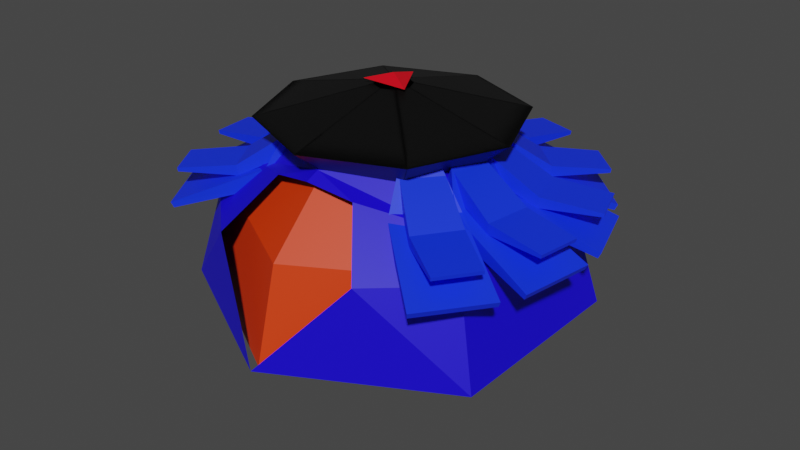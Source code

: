 # Source: slime_boss.blend  (saved by Blender 3.6.11; exported with 4.5.12 LTS)
import bpy
from mathutils import Matrix  # noqa: F401  (used for matrix-valued properties, if any)

bpy.ops.wm.read_factory_settings(use_empty=True)
scene = bpy.context.scene
scene.name = 'Scene'

# ---- collections
col_collection = bpy.data.collections.new('Collection'); scene.collection.children.link(col_collection)

# ---- materials (node trees are filled in below, after node groups)
mat_beret = bpy.data.materials.new('Beret')
mat_beret.use_transparent_shadow = False
mat_body = bpy.data.materials.new('Body')
mat_body.use_transparent_shadow = False
mat_hair = bpy.data.materials.new('Hair')
mat_hair.use_transparent_shadow = False
mat_armor = bpy.data.materials.new('Armor')
mat_armor.use_transparent_shadow = False
mat_gem = bpy.data.materials.new('Gem')
mat_gem.use_transparent_shadow = False
mat_hair_001 = bpy.data.materials.new('Hair.001')
mat_hair_001.use_transparent_shadow = False

# ---- material node trees
mat_beret.use_nodes = True; mat_beret.node_tree.nodes.clear()
_N = mat_beret.node_tree.nodes; _L = mat_beret.node_tree.links
n0 = _N.new('ShaderNodeBsdfPrincipled'); n0.name = 'Principled BSDF'; n0.location = (10, 300)
n0.distribution = 'GGX'
n0.subsurface_method = 'RANDOM_WALK_SKIN'
n0.inputs[0].default_value = (0.0, 0.0, 0.0, 1.0)
n0.inputs[3].default_value = 1.45
n0.inputs[27].default_value = (0.0, 0.0, 0.0, 1.0)
n0.inputs[28].default_value = 1.0
n1 = _N.new('ShaderNodeOutputMaterial'); n1.name = 'Material Output'; n1.location = (300, 300)
_L.new(n0.outputs[0], n1.inputs[0])
n1.is_active_output = True
mat_body.use_nodes = True; mat_body.node_tree.nodes.clear()
_N = mat_body.node_tree.nodes; _L = mat_body.node_tree.links
n0 = _N.new('ShaderNodeBsdfPrincipled'); n0.name = 'Principled BSDF'; n0.location = (10, 300)
n0.distribution = 'GGX'
n0.subsurface_method = 'RANDOM_WALK_SKIN'
n0.inputs[0].default_value = (0.8, 0.04119, 0.0, 1.0)
n0.inputs[3].default_value = 1.45
n0.inputs[27].default_value = (0.0, 0.0, 0.0, 1.0)
n0.inputs[28].default_value = 1.0
n1 = _N.new('ShaderNodeOutputMaterial'); n1.name = 'Material Output'; n1.location = (300, 300)
_L.new(n0.outputs[0], n1.inputs[0])
n1.is_active_output = True
mat_hair.use_nodes = True; mat_hair.node_tree.nodes.clear()
_N = mat_hair.node_tree.nodes; _L = mat_hair.node_tree.links
n0 = _N.new('ShaderNodeBsdfPrincipled'); n0.name = 'Principled BSDF'; n0.location = (10, 300)
n0.distribution = 'GGX'
n0.subsurface_method = 'RANDOM_WALK_SKIN'
n0.inputs[0].default_value = (0.004605, 0.03272, 1.0, 1.0)
n0.inputs[3].default_value = 1.45
n0.inputs[27].default_value = (0.0, 0.0, 0.0, 1.0)
n0.inputs[28].default_value = 1.0
n1 = _N.new('ShaderNodeOutputMaterial'); n1.name = 'Material Output'; n1.location = (300, 300)
_L.new(n0.outputs[0], n1.inputs[0])
n1.is_active_output = True
mat_armor.use_nodes = True; mat_armor.node_tree.nodes.clear()
_N = mat_armor.node_tree.nodes; _L = mat_armor.node_tree.links
n0 = _N.new('ShaderNodeBsdfPrincipled'); n0.name = 'Principled BSDF'; n0.location = (10, 300)
n0.distribution = 'GGX'
n0.subsurface_method = 'RANDOM_WALK_SKIN'
n0.inputs[0].default_value = (0.008651, 0.0, 0.8, 1.0)
n0.inputs[3].default_value = 1.45
n0.inputs[27].default_value = (0.0, 0.0, 0.0, 1.0)
n0.inputs[28].default_value = 1.0
n1 = _N.new('ShaderNodeOutputMaterial'); n1.name = 'Material Output'; n1.location = (300, 300)
_L.new(n0.outputs[0], n1.inputs[0])
n1.is_active_output = True
mat_gem.use_nodes = True; mat_gem.node_tree.nodes.clear()
_N = mat_gem.node_tree.nodes; _L = mat_gem.node_tree.links
n0 = _N.new('ShaderNodeBsdfPrincipled'); n0.name = 'Principled BSDF'; n0.location = (10, 300)
n0.distribution = 'GGX'
n0.subsurface_method = 'RANDOM_WALK_SKIN'
n0.inputs[0].default_value = (0.8, 0.0, 0.01015, 1.0)
n0.inputs[3].default_value = 1.45
n0.inputs[27].default_value = (0.0, 0.0, 0.0, 1.0)
n0.inputs[28].default_value = 1.0
n1 = _N.new('ShaderNodeOutputMaterial'); n1.name = 'Material Output'; n1.location = (300, 300)
_L.new(n0.outputs[0], n1.inputs[0])
n1.is_active_output = True
mat_hair_001.use_nodes = True; mat_hair_001.node_tree.nodes.clear()
_N = mat_hair_001.node_tree.nodes; _L = mat_hair_001.node_tree.links
n0 = _N.new('ShaderNodeBsdfPrincipled'); n0.name = 'Principled BSDF'; n0.location = (10, 300)
n0.distribution = 'GGX'
n0.subsurface_method = 'RANDOM_WALK_SKIN'
n0.inputs[0].default_value = (0.004605, 0.03272, 1.0, 1.0)
n0.inputs[3].default_value = 1.45
n0.inputs[27].default_value = (0.0, 0.0, 0.0, 1.0)
n0.inputs[28].default_value = 1.0
n1 = _N.new('ShaderNodeOutputMaterial'); n1.name = 'Material Output'; n1.location = (300, 300)
_L.new(n0.outputs[0], n1.inputs[0])
n1.is_active_output = True

# ---- world
world_world = bpy.data.worlds.new('World'); scene.world = world_world
world_world.use_nodes = True; world_world.node_tree.nodes.clear()
_N = world_world.node_tree.nodes; _L = world_world.node_tree.links
n0 = _N.new('ShaderNodeOutputWorld'); n0.name = 'World Output'; n0.location = (300, 300)
n1 = _N.new('ShaderNodeBackground'); n1.name = 'Background'; n1.location = (10, 300)
n1.inputs[0].default_value = (0.05088, 0.05088, 0.05088, 1.0)
_L.new(n1.outputs[0], n0.inputs[0])
n0.is_active_output = True
world_world.color = (0.05088, 0.05088, 0.05088)
world_world.use_sun_shadow = False
world_world.sun_shadow_jitter_overblur = 0.0

# ---- meshes
me_sphere_002 = bpy.data.meshes.new('Sphere.002')
me_sphere_002.from_pydata([(0.0, 0.9, 1.6), (0.0, 0.2, 2.3), (0.6364, 0.6364, 1.6), (0.1414, 0.1414, 2.3), (0.9, -2.718e-07, 1.6), (0.2, -6.04e-08, 2.3), (0.6364, -0.6364, 1.6), (0.1414, -0.1414, 2.3), (0.0, -0.9, 1.6), (0.0, -0.2, 2.3), (-0.6364, -0.6364, 1.6), (-0.1414, -0.1414, 2.3), (-0.9, 2.718e-07, 1.6), (-0.2, 6.04e-08, 2.3), (-0.6364, 0.6364, 1.6), (-0.1414, 0.1414, 2.3), (0.0, 1.4, 2.0), (0.9899, 0.9899, 2.0), (1.4, -4.228e-07, 2.0), (0.9899, -0.9899, 2.0), (0.0, -1.4, 2.0), (-0.9899, -0.9899, 2.0), (-1.4, 4.228e-07, 2.0), (-0.9899, 0.9899, 2.0)], [], [(16, 1, 3, 17), (17, 3, 5, 18), (18, 5, 7, 19), (19, 7, 9, 20), (20, 9, 11, 21), (21, 11, 13, 22), (3, 1, 15, 13, 11, 9, 7, 5), (22, 13, 15, 23), (23, 15, 1, 16), (0, 2, 4, 6, 8, 10, 12, 14), (14, 23, 16, 0), (12, 22, 23, 14), (10, 21, 22, 12), (8, 20, 21, 10), (6, 19, 20, 8), (4, 18, 19, 6), (2, 17, 18, 4), (0, 16, 17, 2)])
_uv = me_sphere_002.uv_layers.new(name='UVMap')
_uv.uv.foreach_set('vector', [1.0, 0.75, 1.0, 1.0, 0.875, 1.0, 0.875, 0.75, 0.875, 0.75, 0.875, 1.0, 0.75, 1.0, 0.75, 0.75, 0.75, 0.75, 0.75, 1.0, 0.625, 1.0, 0.625, 0.75, 0.625, 0.75, 0.625, 1.0, 0.5, 1.0, 0.5, 0.75, 0.5, 0.75, 0.5, 1.0, 0.375, 1.0, 0.375, 0.75, 0.375, 0.75, 0.375, 1.0, 0.25, 1.0, 0.25, 0.75, 0.4197, 0.4197, 0.25, 0.49, 0.08029, 0.4197, 0.01, 0.25, 0.08029, 0.08029, 0.25, 0.01, 0.4197, 0.08029, 0.49, 0.25, 0.25, 0.75, 0.25, 1.0, 0.125, 1.0, 0.125, 0.75, 0.125, 0.75, 0.125, 1.0, 0.0, 1.0, 0.0, 0.75, 0.75, 0.49, 0.9197, 0.4197, 0.99, 0.25, 0.9197, 0.08029, 0.75, 0.01, 0.5803, 0.08029, 0.51, 0.25, 0.5803, 0.4197, 0.125, 0.5, 0.125, 0.75, 0.0, 0.75, 0.0, 0.5, 0.25, 0.5, 0.25, 0.75, 0.125, 0.75, 0.125, 0.5, 0.375, 0.5, 0.375, 0.75, 0.25, 0.75, 0.25, 0.5, 0.5, 0.5, 0.5, 0.75, 0.375, 0.75, 0.375, 0.5, 0.625, 0.5, 0.625, 0.75, 0.5, 0.75, 0.5, 0.5, 0.75, 0.5, 0.75, 0.75, 0.625, 0.75, 0.625, 0.5, 0.875, 0.5, 0.875, 0.75, 0.75, 0.75, 0.75, 0.5, 1.0, 0.5, 1.0, 0.75, 0.875, 0.75, 0.875, 0.5])
me_sphere_002.materials.append(mat_beret)
me_sphere_002.remesh_voxel_size = 0.1315
me_sphere_002.update()
me_sphere_003 = bpy.data.meshes.new('Sphere.003')
me_sphere_003.from_pydata([(6.274e-09, 1.0, 1.748), (6.274e-09, 1.732, 1.016), (6.274e-09, 2.0, 0.01599), (0.866, 0.5, 1.748), (1.5, 0.866, 1.016), (1.732, 1.0, 0.01599), (0.866, -0.5, 1.748), (1.5, -0.866, 1.016), (1.732, -1.0, 0.01599), (-1.427e-07, -1.0, 1.748), (-2.321e-07, -1.732, 1.016), (-2.917e-07, -2.0, 0.01599), (6.274e-09, -4.706e-08, 2.016), (-0.866, -0.5, 1.748), (-1.5, -0.866, 1.016), (-1.732, -1.0, 0.01599), (-0.866, 0.5, 1.748), (-1.5, 0.866, 1.016), (-1.732, 1.0, 0.01599)], [], [(1, 0, 3, 4), (2, 1, 4, 5), (0, 12, 3), (4, 3, 6, 7), (5, 4, 7, 8), (3, 12, 6), (7, 6, 9, 10), (8, 7, 10, 11), (6, 12, 9), (11, 10, 14, 15), (9, 12, 13), (10, 9, 13, 14), (15, 14, 17, 18), (13, 12, 16), (14, 13, 16, 17), (18, 17, 1, 2), (16, 12, 0), (17, 16, 0, 1), (5, 8, 11, 15, 18, 2)])
_uv = me_sphere_003.uv_layers.new(name='UVMap')
_uv.uv.foreach_set('vector', [0.6667, 0.6667, 0.6667, 0.8333, 0.5, 0.8333, 0.5, 0.6667, 0.6667, 0.5, 0.6667, 0.6667, 0.5, 0.6667, 0.5, 0.5, 0.6667, 0.8333, 0.5833, 1.0, 0.5, 0.8333, 0.5, 0.6667, 0.5, 0.8333, 0.3333, 0.8333, 0.3333, 0.6667, 0.5, 0.5, 0.5, 0.6667, 0.3333, 0.6667, 0.3333, 0.5, 0.5, 0.8333, 0.4167, 1.0, 0.3333, 0.8333, 0.3333, 0.6667, 0.3333, 0.8333, 0.1667, 0.8333, 0.1667, 0.6667, 0.3333, 0.5, 0.3333, 0.6667, 0.1667, 0.6667, 0.1667, 0.5, 0.3333, 0.8333, 0.25, 1.0, 0.1667, 0.8333, 0.1667, 0.5, 0.1667, 0.6667, 0.0, 0.6667, 0.0, 0.5, 0.1667, 0.8333, 0.08333, 1.0, 0.0, 0.8333, 0.1667, 0.6667, 0.1667, 0.8333, 0.0, 0.8333, 0.0, 0.6667, 1.0, 0.5, 1.0, 0.6667, 0.8333, 0.6667, 0.8333, 0.5, 1.0, 0.8333, 0.9167, 1.0, 0.8333, 0.8333, 1.0, 0.6667, 1.0, 0.8333, 0.8333, 0.8333, 0.8333, 0.6667, 0.8333, 0.5, 0.8333, 0.6667, 0.6667, 0.6667, 0.6667, 0.5, 0.8333, 0.8333, 0.75, 1.0, 0.6667, 0.8333, 0.8333, 0.6667, 0.8333, 0.8333, 0.6667, 0.8333, 0.6667, 0.6667, 0.5, 0.5, 0.3333, 0.5, 0.1667, 0.5, 0.0, 0.5, 0.8333, 0.5, 0.6667, 0.5])
me_sphere_003.materials.append(mat_body)
me_sphere_003.update()
me_cube = bpy.data.meshes.new('Cube')
me_cube.from_pydata([(-0.108, -3.214, -0.2386), (-0.2, -2.077, 0.1775), (-0.108, -3.206, -0.2778), (-0.2, -2.038, -0.01866), (0.108, -3.214, -0.2386), (0.2, -2.077, 0.1775), (0.108, -3.206, -0.2778), (0.2, -2.038, -0.01866), (-0.162, -2.594, -0.1624), (-0.162, -2.571, -0.2801), (0.162, -2.571, -0.2801), (0.162, -2.594, -0.1624)], [], [(8, 1, 3, 9), (9, 3, 7, 10), (10, 7, 5, 11), (11, 5, 1, 8), (2, 6, 4, 0), (7, 3, 1, 5), (4, 11, 8, 0), (6, 10, 11, 4), (2, 9, 10, 6), (0, 8, 9, 2)])
_uv = me_cube.uv_layers.new(name='UVMap')
_uv.uv.foreach_set('vector', [0.5, 0.0, 0.625, 0.0, 0.625, 0.25, 0.5, 0.25, 0.5, 0.25, 0.625, 0.25, 0.625, 0.5, 0.5, 0.5, 0.5, 0.5, 0.625, 0.5, 0.625, 0.75, 0.5, 0.75, 0.5, 0.75, 0.625, 0.75, 0.625, 1.0, 0.5, 1.0, 0.125, 0.5, 0.375, 0.5, 0.375, 0.75, 0.125, 0.75, 0.625, 0.5, 0.875, 0.5, 0.875, 0.75, 0.625, 0.75, 0.375, 0.75, 0.5, 0.75, 0.5, 1.0, 0.375, 1.0, 0.375, 0.5, 0.5, 0.5, 0.5, 0.75, 0.375, 0.75, 0.375, 0.25, 0.5, 0.25, 0.5, 0.5, 0.375, 0.5, 0.375, 0.0, 0.5, 0.0, 0.5, 0.25, 0.375, 0.25])
me_cube.materials.append(mat_hair)
me_cube.update()
me_sphere_005 = bpy.data.meshes.new('Sphere.005')
me_sphere_005.from_pydata([(0.0, 1.1, 1.748), (0.0, 1.905, 1.016), (0.0, 2.2, 0.01599), (0.888, 0.55, 1.748), (1.585, 0.9526, 1.016), (1.841, 1.1, 0.01599), (0.888, -0.55, 1.748), (1.585, -0.9526, 1.016), (1.841, -1.1, 0.01599), (0.0, -1.1, 1.748), (0.8554, -1.605, 1.016), (0.0, -2.1, 0.01599), (0.0, -4.315e-08, 2.016), (0.0, 1.503, 1.382), (1.237, 0.7513, 1.382), (1.237, -0.7513, 1.382), (0.4777, -1.153, 1.582), (0.0, -1.253, 1.682)], [], [(13, 0, 3, 14), (2, 1, 4, 5), (0, 12, 3), (14, 3, 6, 15), (5, 4, 7, 8), (3, 12, 6), (15, 6, 9, 16), (8, 7, 10, 11), (6, 12, 9), (7, 15, 16, 10), (4, 14, 15, 7), (1, 13, 14, 4), (16, 9, 17)])
_uv = me_sphere_005.uv_layers.new(name='UVMap')
_uv.uv.foreach_set('vector', [0.6667, 0.75, 0.6667, 0.8333, 0.5, 0.8333, 0.5, 0.75, 0.6667, 0.5, 0.6667, 0.6667, 0.5, 0.6667, 0.5, 0.5, 0.6667, 0.8333, 0.5833, 1.0, 0.5, 0.8333, 0.5, 0.75, 0.5, 0.8333, 0.3333, 0.8333, 0.3333, 0.75, 0.5, 0.5, 0.5, 0.6667, 0.3333, 0.6667, 0.3333, 0.5, 0.5, 0.8333, 0.4167, 1.0, 0.3333, 0.8333, 0.3333, 0.75, 0.3333, 0.8333, 0.1667, 0.8333, 0.1667, 0.75, 0.3333, 0.5, 0.3333, 0.6667, 0.1667, 0.6667, 0.1667, 0.5, 0.3333, 0.8333, 0.25, 1.0, 0.1667, 0.8333, 0.3333, 0.6667, 0.3333, 0.75, 0.1667, 0.75, 0.1667, 0.6667, 0.5, 0.6667, 0.5, 0.75, 0.3333, 0.75, 0.3333, 0.6667, 0.6667, 0.6667, 0.6667, 0.75, 0.5, 0.75, 0.5, 0.6667, 0.1667, 0.75, 0.1667, 0.8333, 0.0, 0.0])
me_sphere_005.materials.append(mat_armor)
me_sphere_005.update()
me_sphere_006 = bpy.data.meshes.new('Sphere.006')
me_sphere_006.from_pydata([(-8.123e-09, 0.09699, 2.295), (0.2625, -0.1516, 2.335), (0.084, -0.0485, 2.295), (-0.2625, -0.1516, 2.335), (-0.084, -0.0485, 2.295), (6.386e-10, 2.554e-09, 2.41), (7.365e-08, 0.3031, 2.335)], [], [(0, 6, 1, 2), (6, 5, 1), (2, 1, 3, 4), (1, 5, 3), (4, 3, 6, 0), (3, 5, 6)])
_uv = me_sphere_006.uv_layers.new(name='UVMap')
_uv.uv.foreach_set('vector', [0.6667, 0.3333, 0.6667, 0.6667, 0.3333, 0.6667, 0.3333, 0.3333, 0.6667, 0.6667, 0.5, 1.0, 0.3333, 0.6667, 0.3333, 0.3333, 0.3333, 0.6667, 0.0, 0.6667, 0.0, 0.3333, 0.3333, 0.6667, 0.1667, 1.0, 0.0, 0.6667, 1.0, 0.3333, 1.0, 0.6667, 0.6667, 0.6667, 0.6667, 0.3333, 1.0, 0.6667, 0.8333, 1.0, 0.6667, 0.6667])
me_sphere_006.materials.append(mat_gem)
me_sphere_006.update()
me_cube_001 = bpy.data.meshes.new('Cube.001')
me_cube_001.from_pydata([(-0.1825, -3.278, -0.5456), (-0.2, -2.076, 0.2067), (-0.1825, -3.249, -0.6063), (-0.2, -1.987, 0.02726), (0.1825, -3.278, -0.5456), (0.2, -2.076, 0.2067), (0.1825, -3.249, -0.6063), (0.2, -1.987, 0.02726), (-0.2738, -2.3, -0.15), (-0.2738, -2.21, -0.332), (0.2738, -2.21, -0.332), (0.2738, -2.3, -0.15)], [], [(8, 1, 3, 9), (9, 3, 7, 10), (10, 7, 5, 11), (11, 5, 1, 8), (2, 6, 4, 0), (7, 3, 1, 5), (4, 11, 8, 0), (6, 10, 11, 4), (2, 9, 10, 6), (0, 8, 9, 2)])
_uv = me_cube_001.uv_layers.new(name='UVMap')
_uv.uv.foreach_set('vector', [0.5, 0.0, 0.625, 0.0, 0.625, 0.25, 0.5, 0.25, 0.5, 0.25, 0.625, 0.25, 0.625, 0.5, 0.5, 0.5, 0.5, 0.5, 0.625, 0.5, 0.625, 0.75, 0.5, 0.75, 0.5, 0.75, 0.625, 0.75, 0.625, 1.0, 0.5, 1.0, 0.125, 0.5, 0.375, 0.5, 0.375, 0.75, 0.125, 0.75, 0.625, 0.5, 0.875, 0.5, 0.875, 0.75, 0.625, 0.75, 0.375, 0.75, 0.5, 0.75, 0.5, 1.0, 0.375, 1.0, 0.375, 0.5, 0.5, 0.5, 0.5, 0.75, 0.375, 0.75, 0.375, 0.25, 0.5, 0.25, 0.5, 0.5, 0.375, 0.5, 0.375, 0.0, 0.5, 0.0, 0.5, 0.25, 0.375, 0.25])
me_cube_001.materials.append(mat_hair_001)
me_cube_001.update()

# ---- curves / text
cu_beziercircle_001 = bpy.data.curves.new('BezierCircle.001', 'CURVE')
cu_beziercircle_001.dimensions = '3D'
_sp = cu_beziercircle_001.splines.new('BEZIER'); _sp.bezier_points.add(3)
_sp.bezier_points.foreach_set('co', [0.5299, -0.848, 0.0, -0.848, -0.5299, 0.0, -0.5299, 0.848, 1.49e-08, 0.848, 0.5299, 0.0])
_sp.bezier_points.foreach_set('handle_left', [0.9981, -0.5555, 0.0, -0.5555, -0.9981, -4.114e-09, -0.9981, 0.5555, 1.49e-08, 0.5555, 0.9981, 4.114e-09])
_sp.bezier_points.foreach_set('handle_right', [0.06169, -1.141, 0.0, -1.141, -0.06169, 4.114e-09, -0.06169, 1.141, 1.49e-08, 1.141, 0.06169, -4.114e-09])
for _p, _l, _r in zip(_sp.bezier_points, ['AUTO', 'AUTO', 'AUTO', 'AUTO'], ['AUTO', 'AUTO', 'AUTO', 'AUTO']): _p.handle_left_type = _l; _p.handle_right_type = _r
_sp.order_u = 0
_sp.order_v = 0
_sp.use_cyclic_u = True
cu_beziercircle_001.use_path = True
cu_beziercircle_001.fill_mode = 'FULL'
cu_beziercircle_002 = bpy.data.curves.new('BezierCircle.002', 'CURVE')
cu_beziercircle_002.dimensions = '3D'
_sp = cu_beziercircle_002.splines.new('BEZIER'); _sp.bezier_points.add(3)
_sp.bezier_points.foreach_set('co', [0.5299, -0.848, 0.0, -0.848, -0.5299, 0.0, -0.5299, 0.848, 1.49e-08, 0.848, 0.5299, 0.0])
_sp.bezier_points.foreach_set('handle_left', [0.9981, -0.5555, 0.0, -0.5555, -0.9981, -4.114e-09, -0.9981, 0.5555, 1.49e-08, 0.5555, 0.9981, 4.114e-09])
_sp.bezier_points.foreach_set('handle_right', [0.06169, -1.141, 0.0, -1.141, -0.06169, 4.114e-09, -0.06169, 1.141, 1.49e-08, 1.141, 0.06169, -4.114e-09])
for _p, _l, _r in zip(_sp.bezier_points, ['AUTO', 'AUTO', 'AUTO', 'AUTO'], ['AUTO', 'AUTO', 'AUTO', 'AUTO']): _p.handle_left_type = _l; _p.handle_right_type = _r
_sp.order_u = 0
_sp.order_v = 0
_sp.use_cyclic_u = True
cu_beziercircle_002.use_path = True
cu_beziercircle_002.fill_mode = 'FULL'

# ---- objects
ob_empty = bpy.data.objects.new('Empty', None)
ob_beret = bpy.data.objects.new('Beret', me_sphere_002)
ob_body = bpy.data.objects.new('Body', me_sphere_003)
ob_hair = bpy.data.objects.new('Hair', me_cube)
ob_beziercircle = bpy.data.objects.new('BezierCircle', cu_beziercircle_001)
ob_armor = bpy.data.objects.new('Armor', me_sphere_005)
ob_gem = bpy.data.objects.new('Gem', me_sphere_006)
ob_hair2 = bpy.data.objects.new('Hair2', me_cube_001)
ob_beziercircle_001 = bpy.data.objects.new('BezierCircle.001', cu_beziercircle_002)

# ---- transforms, parenting, visibility, modifiers, constraints
ob_empty.location = (0.0, 0.0, 0.0)
ob_empty.rotation_euler = (1.571, -0.0, -0.0)
ob_empty.empty_display_type = 'IMAGE'
ob_empty.empty_display_size = 5.0
ob_beret.location = (0.0, 0.0, 0.0)
ob_beret.rotation_euler = (0.0, -0.0, -6.283)
_m = ob_beret.modifiers.new('Mirror', 'MIRROR')
_m.use_clip = True
ob_body.location = (0.0, 0.0, 0.0)
ob_body.rotation_euler = (0.0, -0.0, -6.283)
ob_hair.location = (0.0, 0.0, 1.6)
ob_hair.rotation_euler = (0.0, -0.0, -6.283)
_m = ob_hair.modifiers.new('Array', 'ARRAY')
_m.count = 10
_m.curve = ob_beziercircle
_m.relative_offset_displace = (1.2, 0.0, 0.0)
_m = ob_hair.modifiers.new('Curve', 'CURVE')
_m.object = ob_beziercircle
ob_beziercircle.location = (0.0, 0.0, 0.0)
ob_beziercircle.rotation_euler = (0.0, -0.0, -6.283)
ob_armor.location = (0.0, 0.0, 0.0)
ob_armor.rotation_euler = (0.0, -0.0, -6.283)
_m = ob_armor.modifiers.new('Mirror', 'MIRROR')
_m.use_clip = True
ob_gem.location = (0.0, 0.0, 0.0)
ob_gem.rotation_euler = (0.0, -0.0, -6.283)
ob_hair2.location = (0.0, 0.0, 1.6)
ob_hair2.rotation_euler = (0.0, -0.0, -6.283)
_m = ob_hair2.modifiers.new('Array', 'ARRAY')
_m.count = 10
_m.curve = ob_beziercircle_001
_m.relative_offset_displace = (0.88, 0.0, 0.0)
_m = ob_hair2.modifiers.new('Curve', 'CURVE')
_m.object = ob_beziercircle_001
ob_beziercircle_001.location = (0.0, 0.0, 0.0)
ob_beziercircle_001.rotation_euler = (0.0, -0.0, -6.283)

# ---- collection membership
col_collection.objects.link(ob_empty)
col_collection.objects.link(ob_beret)
col_collection.objects.link(ob_body)
col_collection.objects.link(ob_hair)
col_collection.objects.link(ob_beziercircle)
col_collection.objects.link(ob_armor)
col_collection.objects.link(ob_gem)
col_collection.objects.link(ob_hair2)
col_collection.objects.link(ob_beziercircle_001)

# ---- scene / render settings (as saved in the file)
scene.frame_start = 1; scene.frame_end = 250; scene.frame_set(2)
scene.render.engine = 'BLENDER_EEVEE_NEXT'
scene.cycles.sampling_pattern = 'TABULATED_SOBOL'
scene.view_settings.view_transform = 'Filmic'
bpy.context.view_layer.update()

# ---- added for rendering (the .blend has no active camera and no usable light): camera, sun
cam_auto = bpy.data.cameras.new('AutoCamera')
cam_auto.lens = 50.0
cam_auto.sensor_width = 36.0
cam_auto.clip_end = 1000.0
ob_auto_camera = bpy.data.objects.new('AutoCamera', cam_auto)
scene.collection.objects.link(ob_auto_camera)
ob_auto_camera.location = (6.64242, -7.87431, 6.01412)
ob_auto_camera.rotation_euler = (1.09748, -7.21219e-08, 0.694738)
scene.camera = ob_auto_camera
light_auto_sun = bpy.data.lights.new('AutoSun', 'SUN')
light_auto_sun.energy = 3.0
light_auto_sun.angle = 0.0523599
ob_auto_sun = bpy.data.objects.new('AutoSun', light_auto_sun)
scene.collection.objects.link(ob_auto_sun)
ob_auto_sun.rotation_euler = (0.872665, 0.174533, 0.523599)
bpy.context.view_layer.update()
